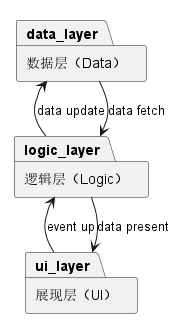

The diagram above was rendered by PlantUML. Its source (embedded in the PNG):
@startuml layers_architecture_1
!pragma layout smetana
<style>
  root {
    Margin 8
  }
</style>
package 数据层（Data）as data_layer {

}
package 逻辑层（Logic）as logic_layer {

}
package 展现层（UI）as ui_layer {

}

logic_layer -up-> data_layer : data update
ui_layer -up-> logic_layer : event up
data_layer -down-> logic_layer : data fetch
logic_layer -down-> ui_layer : data present
@enduml